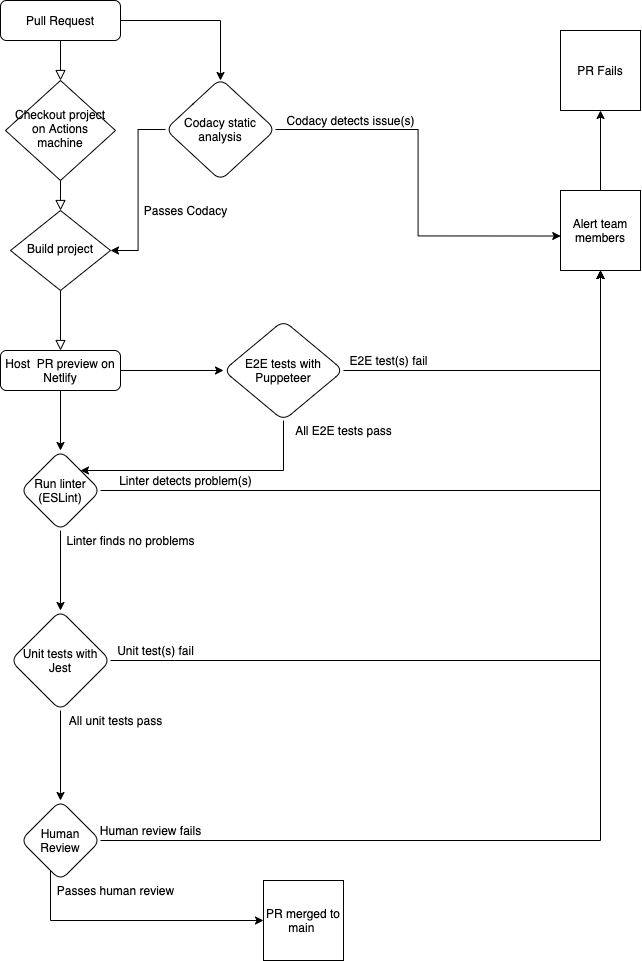

The diagram above was exported from draw.io. Its source (the exported page's mxGraphModel, read from the mxfile embedded in the PNG):
<mxGraphModel dx="650" dy="151" grid="1" gridSize="10" guides="1" tooltips="1" connect="1" arrows="1" fold="1" page="1" pageScale="1" pageWidth="827" pageHeight="1169" math="0" shadow="0">
  <root>
    <mxCell id="WIyWlLk6GJQsqaUBKTNV-0" />
    <mxCell id="WIyWlLk6GJQsqaUBKTNV-1" parent="WIyWlLk6GJQsqaUBKTNV-0" />
    <mxCell id="WIyWlLk6GJQsqaUBKTNV-2" value="" style="rounded=0;html=1;jettySize=auto;orthogonalLoop=1;fontSize=11;endArrow=block;endFill=0;endSize=8;strokeWidth=1;shadow=0;labelBackgroundColor=none;edgeStyle=orthogonalEdgeStyle;" parent="WIyWlLk6GJQsqaUBKTNV-1" source="WIyWlLk6GJQsqaUBKTNV-3" target="WIyWlLk6GJQsqaUBKTNV-6" edge="1">
      <mxGeometry relative="1" as="geometry" />
    </mxCell>
    <mxCell id="ylYW38CDzacNTRcJeFAZ-2" style="edgeStyle=orthogonalEdgeStyle;rounded=0;orthogonalLoop=1;jettySize=auto;html=1;" parent="WIyWlLk6GJQsqaUBKTNV-1" source="WIyWlLk6GJQsqaUBKTNV-3" edge="1">
      <mxGeometry relative="1" as="geometry">
        <mxPoint x="290" y="160" as="targetPoint" />
      </mxGeometry>
    </mxCell>
    <mxCell id="WIyWlLk6GJQsqaUBKTNV-3" value="Pull Request" style="rounded=1;whiteSpace=wrap;html=1;fontSize=12;glass=0;strokeWidth=1;shadow=0;" parent="WIyWlLk6GJQsqaUBKTNV-1" vertex="1">
      <mxGeometry x="70" y="80" width="120" height="40" as="geometry" />
    </mxCell>
    <mxCell id="WIyWlLk6GJQsqaUBKTNV-4" value="" style="rounded=0;html=1;jettySize=auto;orthogonalLoop=1;fontSize=11;endArrow=block;endFill=0;endSize=8;strokeWidth=1;shadow=0;labelBackgroundColor=none;edgeStyle=orthogonalEdgeStyle;" parent="WIyWlLk6GJQsqaUBKTNV-1" source="WIyWlLk6GJQsqaUBKTNV-6" target="WIyWlLk6GJQsqaUBKTNV-10" edge="1">
      <mxGeometry y="20" relative="1" as="geometry">
        <mxPoint as="offset" />
      </mxGeometry>
    </mxCell>
    <mxCell id="WIyWlLk6GJQsqaUBKTNV-6" value="Checkout project on Actions machine" style="rhombus;whiteSpace=wrap;html=1;shadow=0;fontFamily=Helvetica;fontSize=12;align=center;strokeWidth=1;spacing=6;spacingTop=-4;" parent="WIyWlLk6GJQsqaUBKTNV-1" vertex="1">
      <mxGeometry x="75" y="160" width="110" height="100" as="geometry" />
    </mxCell>
    <mxCell id="WIyWlLk6GJQsqaUBKTNV-8" value="" style="rounded=0;html=1;jettySize=auto;orthogonalLoop=1;fontSize=11;endArrow=block;endFill=0;endSize=8;strokeWidth=1;shadow=0;labelBackgroundColor=none;edgeStyle=orthogonalEdgeStyle;" parent="WIyWlLk6GJQsqaUBKTNV-1" source="WIyWlLk6GJQsqaUBKTNV-10" target="WIyWlLk6GJQsqaUBKTNV-11" edge="1">
      <mxGeometry x="0.3333" y="20" relative="1" as="geometry">
        <mxPoint as="offset" />
      </mxGeometry>
    </mxCell>
    <mxCell id="WIyWlLk6GJQsqaUBKTNV-10" value="Build project" style="rhombus;whiteSpace=wrap;html=1;shadow=0;fontFamily=Helvetica;fontSize=12;align=center;strokeWidth=1;spacing=6;spacingTop=-4;" parent="WIyWlLk6GJQsqaUBKTNV-1" vertex="1">
      <mxGeometry x="80" y="290" width="100" height="80" as="geometry" />
    </mxCell>
    <mxCell id="ylYW38CDzacNTRcJeFAZ-1" value="" style="edgeStyle=orthogonalEdgeStyle;rounded=0;orthogonalLoop=1;jettySize=auto;html=1;" parent="WIyWlLk6GJQsqaUBKTNV-1" source="WIyWlLk6GJQsqaUBKTNV-11" target="ylYW38CDzacNTRcJeFAZ-0" edge="1">
      <mxGeometry relative="1" as="geometry" />
    </mxCell>
    <mxCell id="ylYW38CDzacNTRcJeFAZ-5" value="" style="edgeStyle=orthogonalEdgeStyle;rounded=0;orthogonalLoop=1;jettySize=auto;html=1;" parent="WIyWlLk6GJQsqaUBKTNV-1" source="WIyWlLk6GJQsqaUBKTNV-11" target="ylYW38CDzacNTRcJeFAZ-4" edge="1">
      <mxGeometry relative="1" as="geometry" />
    </mxCell>
    <mxCell id="WIyWlLk6GJQsqaUBKTNV-11" value="Host &amp;nbsp;PR preview on Netlify" style="rounded=1;whiteSpace=wrap;html=1;fontSize=12;glass=0;strokeWidth=1;shadow=0;" parent="WIyWlLk6GJQsqaUBKTNV-1" vertex="1">
      <mxGeometry x="70" y="430" width="120" height="40" as="geometry" />
    </mxCell>
    <mxCell id="ylYW38CDzacNTRcJeFAZ-7" value="" style="edgeStyle=orthogonalEdgeStyle;rounded=0;orthogonalLoop=1;jettySize=auto;html=1;" parent="WIyWlLk6GJQsqaUBKTNV-1" source="ylYW38CDzacNTRcJeFAZ-0" target="ylYW38CDzacNTRcJeFAZ-6" edge="1">
      <mxGeometry relative="1" as="geometry" />
    </mxCell>
    <mxCell id="ylYW38CDzacNTRcJeFAZ-13" style="edgeStyle=orthogonalEdgeStyle;rounded=0;orthogonalLoop=1;jettySize=auto;html=1;" parent="WIyWlLk6GJQsqaUBKTNV-1" source="ylYW38CDzacNTRcJeFAZ-0" edge="1">
      <mxGeometry relative="1" as="geometry">
        <mxPoint x="670" y="350" as="targetPoint" />
      </mxGeometry>
    </mxCell>
    <mxCell id="ylYW38CDzacNTRcJeFAZ-0" value="Run linter (ESLint)" style="rhombus;whiteSpace=wrap;html=1;rounded=1;shadow=0;strokeWidth=1;glass=0;" parent="WIyWlLk6GJQsqaUBKTNV-1" vertex="1">
      <mxGeometry x="90" y="530" width="80" height="80" as="geometry" />
    </mxCell>
    <mxCell id="ylYW38CDzacNTRcJeFAZ-9" style="edgeStyle=orthogonalEdgeStyle;rounded=0;orthogonalLoop=1;jettySize=auto;html=1;entryX=0.003;entryY=0.569;entryDx=0;entryDy=0;entryPerimeter=0;" parent="WIyWlLk6GJQsqaUBKTNV-1" source="ylYW38CDzacNTRcJeFAZ-3" target="ylYW38CDzacNTRcJeFAZ-8" edge="1">
      <mxGeometry relative="1" as="geometry" />
    </mxCell>
    <mxCell id="ylYW38CDzacNTRcJeFAZ-15" style="edgeStyle=orthogonalEdgeStyle;rounded=0;orthogonalLoop=1;jettySize=auto;html=1;entryX=1;entryY=0.5;entryDx=0;entryDy=0;" parent="WIyWlLk6GJQsqaUBKTNV-1" source="ylYW38CDzacNTRcJeFAZ-3" target="WIyWlLk6GJQsqaUBKTNV-10" edge="1">
      <mxGeometry relative="1" as="geometry" />
    </mxCell>
    <mxCell id="ylYW38CDzacNTRcJeFAZ-3" value="Codacy static analysis" style="rhombus;whiteSpace=wrap;html=1;rounded=1;shadow=0;strokeWidth=1;glass=0;" parent="WIyWlLk6GJQsqaUBKTNV-1" vertex="1">
      <mxGeometry x="235" y="158" width="110" height="102" as="geometry" />
    </mxCell>
    <mxCell id="ylYW38CDzacNTRcJeFAZ-11" style="edgeStyle=orthogonalEdgeStyle;rounded=0;orthogonalLoop=1;jettySize=auto;html=1;entryX=0.5;entryY=1;entryDx=0;entryDy=0;" parent="WIyWlLk6GJQsqaUBKTNV-1" source="ylYW38CDzacNTRcJeFAZ-4" target="ylYW38CDzacNTRcJeFAZ-8" edge="1">
      <mxGeometry relative="1" as="geometry" />
    </mxCell>
    <mxCell id="ylYW38CDzacNTRcJeFAZ-17" value="" style="edgeStyle=orthogonalEdgeStyle;rounded=0;orthogonalLoop=1;jettySize=auto;html=1;entryX=1;entryY=0;entryDx=0;entryDy=0;" parent="WIyWlLk6GJQsqaUBKTNV-1" source="ylYW38CDzacNTRcJeFAZ-4" target="ylYW38CDzacNTRcJeFAZ-0" edge="1">
      <mxGeometry relative="1" as="geometry">
        <Array as="points">
          <mxPoint x="353" y="550" />
        </Array>
      </mxGeometry>
    </mxCell>
    <mxCell id="ylYW38CDzacNTRcJeFAZ-4" value="E2E tests with Puppeteer" style="rhombus;whiteSpace=wrap;html=1;rounded=1;shadow=0;strokeWidth=1;glass=0;" parent="WIyWlLk6GJQsqaUBKTNV-1" vertex="1">
      <mxGeometry x="293" y="400" width="120" height="100" as="geometry" />
    </mxCell>
    <mxCell id="ylYW38CDzacNTRcJeFAZ-19" style="edgeStyle=orthogonalEdgeStyle;rounded=0;orthogonalLoop=1;jettySize=auto;html=1;" parent="WIyWlLk6GJQsqaUBKTNV-1" source="ylYW38CDzacNTRcJeFAZ-6" edge="1">
      <mxGeometry relative="1" as="geometry">
        <mxPoint x="670" y="350" as="targetPoint" />
      </mxGeometry>
    </mxCell>
    <mxCell id="ylYW38CDzacNTRcJeFAZ-26" value="" style="edgeStyle=orthogonalEdgeStyle;rounded=0;orthogonalLoop=1;jettySize=auto;html=1;" parent="WIyWlLk6GJQsqaUBKTNV-1" source="ylYW38CDzacNTRcJeFAZ-6" target="ylYW38CDzacNTRcJeFAZ-25" edge="1">
      <mxGeometry relative="1" as="geometry" />
    </mxCell>
    <mxCell id="ylYW38CDzacNTRcJeFAZ-6" value="Unit tests with Jest" style="rhombus;whiteSpace=wrap;html=1;rounded=1;shadow=0;strokeWidth=1;glass=0;" parent="WIyWlLk6GJQsqaUBKTNV-1" vertex="1">
      <mxGeometry x="80" y="690" width="100" height="100" as="geometry" />
    </mxCell>
    <mxCell id="ylYW38CDzacNTRcJeFAZ-39" value="" style="edgeStyle=orthogonalEdgeStyle;rounded=0;orthogonalLoop=1;jettySize=auto;html=1;" parent="WIyWlLk6GJQsqaUBKTNV-1" source="ylYW38CDzacNTRcJeFAZ-8" target="ylYW38CDzacNTRcJeFAZ-38" edge="1">
      <mxGeometry relative="1" as="geometry" />
    </mxCell>
    <mxCell id="ylYW38CDzacNTRcJeFAZ-8" value="Alert team members" style="whiteSpace=wrap;html=1;aspect=fixed;" parent="WIyWlLk6GJQsqaUBKTNV-1" vertex="1">
      <mxGeometry x="630" y="270" width="80" height="80" as="geometry" />
    </mxCell>
    <mxCell id="ylYW38CDzacNTRcJeFAZ-10" value="Codacy detects issue(s)" style="text;html=1;align=center;verticalAlign=middle;resizable=0;points=[];autosize=1;strokeColor=none;fillColor=none;" parent="WIyWlLk6GJQsqaUBKTNV-1" vertex="1">
      <mxGeometry x="350" y="190" width="140" height="20" as="geometry" />
    </mxCell>
    <mxCell id="ylYW38CDzacNTRcJeFAZ-12" value="E2E test(s) fail" style="text;html=1;align=center;verticalAlign=middle;resizable=0;points=[];autosize=1;strokeColor=none;fillColor=none;" parent="WIyWlLk6GJQsqaUBKTNV-1" vertex="1">
      <mxGeometry x="413" y="430" width="90" height="20" as="geometry" />
    </mxCell>
    <mxCell id="ylYW38CDzacNTRcJeFAZ-14" value="Linter detects problem(s)" style="text;html=1;align=center;verticalAlign=middle;resizable=0;points=[];autosize=1;strokeColor=none;fillColor=none;" parent="WIyWlLk6GJQsqaUBKTNV-1" vertex="1">
      <mxGeometry x="180" y="550" width="150" height="20" as="geometry" />
    </mxCell>
    <mxCell id="ylYW38CDzacNTRcJeFAZ-16" value="Passes Codacy" style="text;html=1;align=center;verticalAlign=middle;resizable=0;points=[];autosize=1;strokeColor=none;fillColor=none;" parent="WIyWlLk6GJQsqaUBKTNV-1" vertex="1">
      <mxGeometry x="205" y="280" width="100" height="20" as="geometry" />
    </mxCell>
    <mxCell id="ylYW38CDzacNTRcJeFAZ-18" value="All E2E tests pass" style="text;html=1;align=center;verticalAlign=middle;resizable=0;points=[];autosize=1;strokeColor=none;fillColor=none;" parent="WIyWlLk6GJQsqaUBKTNV-1" vertex="1">
      <mxGeometry x="358" y="500" width="110" height="20" as="geometry" />
    </mxCell>
    <mxCell id="ylYW38CDzacNTRcJeFAZ-20" value="Unit test(s) fail" style="text;html=1;align=center;verticalAlign=middle;resizable=0;points=[];autosize=1;strokeColor=none;fillColor=none;" parent="WIyWlLk6GJQsqaUBKTNV-1" vertex="1">
      <mxGeometry x="180" y="720" width="90" height="20" as="geometry" />
    </mxCell>
    <mxCell id="ylYW38CDzacNTRcJeFAZ-21" value="Linter finds no problems" style="text;html=1;align=center;verticalAlign=middle;resizable=0;points=[];autosize=1;strokeColor=none;fillColor=none;" parent="WIyWlLk6GJQsqaUBKTNV-1" vertex="1">
      <mxGeometry x="130" y="610" width="140" height="20" as="geometry" />
    </mxCell>
    <mxCell id="ylYW38CDzacNTRcJeFAZ-22" value="PR merged to main&amp;nbsp;" style="whiteSpace=wrap;html=1;aspect=fixed;" parent="WIyWlLk6GJQsqaUBKTNV-1" vertex="1">
      <mxGeometry x="333" y="960" width="80" height="80" as="geometry" />
    </mxCell>
    <mxCell id="ylYW38CDzacNTRcJeFAZ-33" style="edgeStyle=orthogonalEdgeStyle;rounded=0;orthogonalLoop=1;jettySize=auto;html=1;" parent="WIyWlLk6GJQsqaUBKTNV-1" source="ylYW38CDzacNTRcJeFAZ-25" target="ylYW38CDzacNTRcJeFAZ-22" edge="1">
      <mxGeometry relative="1" as="geometry">
        <Array as="points">
          <mxPoint x="120" y="1000" />
        </Array>
      </mxGeometry>
    </mxCell>
    <mxCell id="ylYW38CDzacNTRcJeFAZ-35" style="edgeStyle=orthogonalEdgeStyle;rounded=0;orthogonalLoop=1;jettySize=auto;html=1;" parent="WIyWlLk6GJQsqaUBKTNV-1" source="ylYW38CDzacNTRcJeFAZ-25" edge="1">
      <mxGeometry relative="1" as="geometry">
        <mxPoint x="670" y="350.0000000000001" as="targetPoint" />
      </mxGeometry>
    </mxCell>
    <mxCell id="ylYW38CDzacNTRcJeFAZ-25" value="Human Review" style="rhombus;whiteSpace=wrap;html=1;rounded=1;shadow=0;strokeWidth=1;glass=0;" parent="WIyWlLk6GJQsqaUBKTNV-1" vertex="1">
      <mxGeometry x="90" y="880" width="80" height="80" as="geometry" />
    </mxCell>
    <mxCell id="ylYW38CDzacNTRcJeFAZ-29" value="All unit tests pass" style="text;html=1;align=center;verticalAlign=middle;resizable=0;points=[];autosize=1;strokeColor=none;fillColor=none;" parent="WIyWlLk6GJQsqaUBKTNV-1" vertex="1">
      <mxGeometry x="130" y="790" width="110" height="20" as="geometry" />
    </mxCell>
    <mxCell id="ylYW38CDzacNTRcJeFAZ-31" value="Passes human review" style="text;html=1;align=center;verticalAlign=middle;resizable=0;points=[];autosize=1;strokeColor=none;fillColor=none;" parent="WIyWlLk6GJQsqaUBKTNV-1" vertex="1">
      <mxGeometry x="120" y="960" width="130" height="20" as="geometry" />
    </mxCell>
    <mxCell id="ylYW38CDzacNTRcJeFAZ-36" value="Human review fails" style="text;html=1;align=center;verticalAlign=middle;resizable=0;points=[];autosize=1;strokeColor=none;fillColor=none;" parent="WIyWlLk6GJQsqaUBKTNV-1" vertex="1">
      <mxGeometry x="160" y="900" width="120" height="20" as="geometry" />
    </mxCell>
    <mxCell id="ylYW38CDzacNTRcJeFAZ-38" value="PR Fails" style="whiteSpace=wrap;html=1;aspect=fixed;" parent="WIyWlLk6GJQsqaUBKTNV-1" vertex="1">
      <mxGeometry x="630" y="110" width="80" height="80" as="geometry" />
    </mxCell>
  </root>
</mxGraphModel>